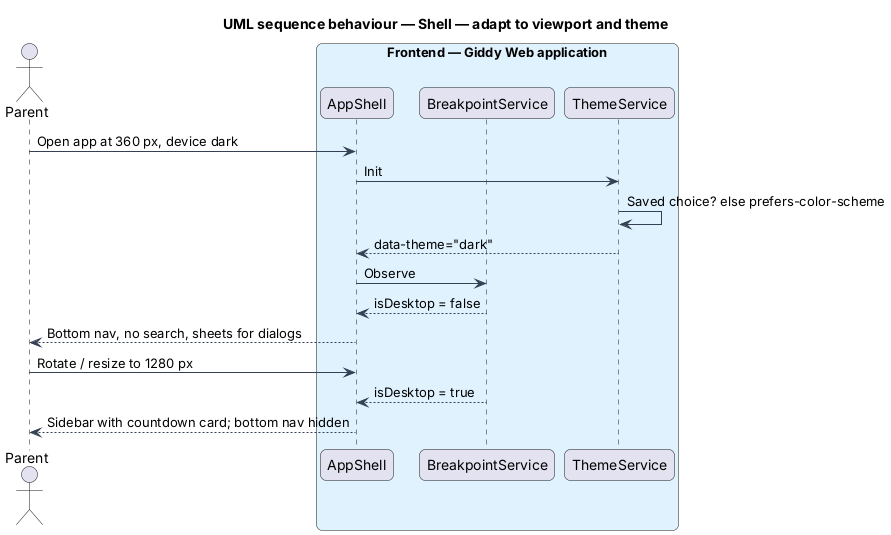

The diagram above was rendered by PlantUML. Its source (embedded in the PNG):
@startuml
title UML sequence behaviour — Shell — adapt to viewport and theme
skinparam backgroundColor #FFFFFF
skinparam shadowing false
skinparam roundcorner 12
skinparam defaultFontName Arial
skinparam ArrowColor #344054
skinparam rectangle {
  BorderColor #344054
  FontColor #101828
}
skinparam package {
  BorderColor #667085
  FontColor #101828
  BackgroundColor #F9FAFB
}
actor "Parent" as actor
box "Frontend — Giddy Web application" #E0F2FE
  participant "AppShell" as shell
  participant "BreakpointService" as bp
  participant "ThemeService" as theme
end box
actor -> shell : Open app at 360 px, device dark
shell -> theme : Init
theme -> theme : Saved choice? else prefers-color-scheme
theme --> shell : data-theme="dark"
shell -> bp : Observe
bp --> shell : isDesktop = false
shell --> actor : Bottom nav, no search, sheets for dialogs
actor -> shell : Rotate / resize to 1280 px
bp --> shell : isDesktop = true
shell --> actor : Sidebar with countdown card; bottom nav hidden
@enduml